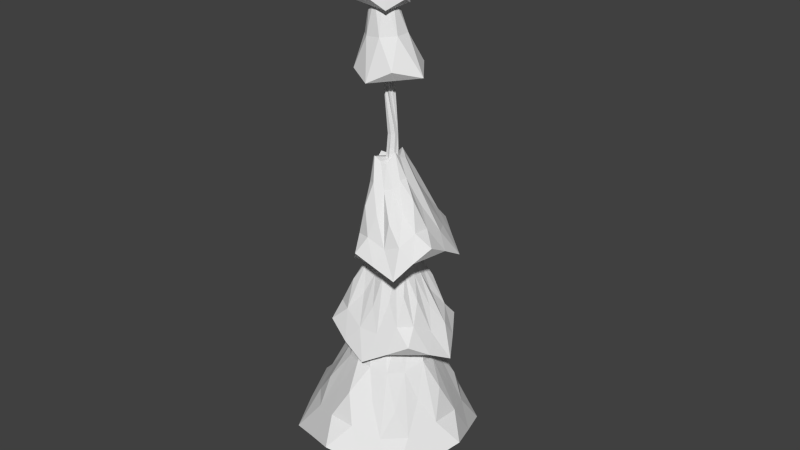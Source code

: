 # Source: needletree_B.blend  (saved by Blender 2.74.0; exported with 4.5.12 LTS)
import bpy
from mathutils import Matrix  # noqa: F401  (used for matrix-valued properties, if any)

bpy.ops.wm.read_factory_settings(use_empty=True)
scene = bpy.context.scene
scene.name = 'Scene'

# ---- collections
col_collection_1 = bpy.data.collections.new('Collection 1'); scene.collection.children.link(col_collection_1)

# ---- materials (node trees are filled in below, after node groups)
mat_needletreemat = bpy.data.materials.new('needletreemat')
mat_needletreemat.alpha_threshold = 0.0
mat_needletreemat.use_transparent_shadow = False
mat_needletreemat.roughness = 0.5
mat_neeldetrunk = bpy.data.materials.new('neeldetrunk')
mat_neeldetrunk.alpha_threshold = 0.0
mat_neeldetrunk.use_transparent_shadow = False
mat_neeldetrunk.roughness = 0.5

# ---- material node trees

# ---- world
world_world = bpy.data.worlds.new('World'); scene.world = world_world
world_world.color = (0.05088, 0.05088, 0.05088)
world_world.use_sun_shadow = False
world_world.sun_shadow_jitter_overblur = 0.0
world_world.cycles.sampling_method = 'MANUAL'
world_world.cycles.sample_map_resolution = 256

# ---- meshes
me_cylinder_001 = bpy.data.meshes.new('Cylinder.001')
me_cylinder_001.from_pydata([(-0.1005, 1.362, 0.00729), (-0.1684, 0.3659, 2.109), (1.139, 1.008, 0.5968), (0.1727, 0.2418, 2.344), (1.815, 0.1431, 0.1094), (0.3742, 0.03706, 2.164), (1.275, -0.8585, 0.574), (0.2898, -0.2735, 2.389), (0.1665, -1.306, 0.05491), (-0.0883, -0.3863, 2.166), (-1.175, -1.035, 0.4959), (-0.4734, -0.2927, 2.23), (-1.784, -0.1438, -0.06096), (-0.6145, -0.03525, 2.062), (-1.331, 0.8147, 0.4674), (-0.5447, 0.2472, 2.294), (0.5458, 1.153, 0.3394), (0.01255, 0.2977, 2.208), (-0.1278, 0.8162, 1.034), (0.6567, 0.6251, 1.454), (1.476, 0.5959, 0.3671), (0.2869, 0.1526, 2.27), (1.073, 0.09084, 1.093), (1.585, -0.388, 0.3344), (0.3198, -0.1109, 2.233), (0.7597, -0.5429, 1.422), (0.7483, -1.084, 0.3286), (0.09547, -0.3086, 2.235), (0.04077, -0.8518, 1.079), (-0.5212, -1.21, 0.2616), (-0.2929, -0.3382, 2.197), (-0.8279, -0.669, 1.367), (-1.508, -0.6148, 0.2094), (-0.5561, -0.1796, 2.156), (-1.215, -0.09293, 1.009), (-1.569, 0.3636, 0.2113), (-0.5834, 0.1127, 2.167), (-0.9208, 0.5151, 1.35), (-0.7436, 1.064, 0.2644), (-0.359, 0.2942, 2.174), (-1.054, 0.2349, 1.177), (-0.5505, 0.6796, 1.21), (-0.9804, -0.3857, 1.177), (-0.4042, -0.7151, 1.212), (0.4185, -0.6851, 1.257), (0.9514, -0.2472, 1.287), (0.8391, 0.3644, 1.269), (0.2796, 0.7421, 1.265), (-0.005689, 0.5269, 1.666), (0.151, 1.007, 0.6209), (0.6673, 0.8618, 0.8642), (0.4545, 0.3289, 1.838), (1.071, 0.6745, 0.9079), (1.422, 0.3179, 0.7141), (0.6393, -0.05358, 1.694), (1.322, -0.08818, 0.6557), (1.109, -0.5106, 0.8571), (0.3902, -0.4557, 1.84), (0.8208, -0.8043, 0.8658), (0.3456, -0.9904, 0.6378), (-0.1881, -0.5473, 1.673), (-0.1763, -1.054, 0.633), (-0.7475, -0.9339, 0.8265), (-0.6889, -0.3763, 1.752), (-1.159, -0.6954, 0.8042), (-1.343, -0.3067, 0.5506), (-0.6027, 0.4277, 1.782), (-0.908, 0.7761, 0.7912), (-0.3714, 0.9525, 0.5853), (-0.8264, 0.05382, 1.609), (-1.351, 0.08892, 0.537), (-1.205, 0.4904, 0.7651), (-0.7476, 0.2731, 1.758), (-0.2989, 0.5131, 1.646), (-0.8349, -0.1703, 1.615), (-0.5252, -0.5396, 1.794), (0.1202, -0.613, 1.728), (0.5235, -0.2771, 1.815), (0.6152, 0.1533, 1.701), (0.2857, 0.4996, 1.862), (-0.8076, 0.5634, 6.896), (-0.7217, 0.01979, 8.146), (-0.3374, 0.4006, 6.697), (-0.6797, 0.03364, 8.179), (-0.1313, -5.089e-05, 6.86), (-0.6705, 3.053e-06, 8.17), (-0.3378, -0.4009, 6.693), (-0.6996, -0.01221, 8.146), (-0.8077, -0.5634, 6.892), (-0.7217, -0.01976, 8.146), (-1.303, -0.4007, 6.727), (-0.7441, -0.0125, 8.147), (-1.496, 9.665e-05, 6.905), (-0.7513, 1.831e-05, 8.147), (-1.328, 0.4285, 6.714), (-0.7441, 0.01252, 8.147), (-1.063, 0.09729, 7.471), (-0.9039, 0.278, 7.488), (-1.115, -0.1238, 7.501), (-0.8936, -0.2496, 7.471), (-0.6235, -0.297, 7.484), (-0.4659, -0.1012, 7.454), (-0.4199, 0.1239, 7.477), (-0.6467, 0.2398, 7.461), (0.06378, 0.5179, 5.695), (-0.6152, 0.1795, 6.87), (0.5554, -0.03185, 5.594), (-0.518, -0.0116, 6.892), (0.07145, -0.561, 5.711), (-0.6107, -0.1951, 6.87), (-0.4979, -0.7926, 5.451), (-0.8237, -0.2656, 6.846), (-1.152, -0.5198, 5.551), (-1.038, -0.1785, 6.821), (-1.468, 0.03177, 5.338), (-1.127, 0.01168, 6.81), (-1.178, 0.5789, 5.554), (-1.043, 0.1942, 6.82), (-0.5168, 0.7742, 5.462), (-0.8312, 0.2657, 6.845), (-0.891, 0.4514, 6.167), (-0.476, 0.4242, 6.206), (-1.247, 0.2216, 6.142), (-1.183, -0.1589, 6.122), (-0.8743, -0.4235, 6.161), (-0.4657, -0.4387, 6.211), (-0.1328, -0.1956, 6.247), (-0.1358, 0.1587, 6.243), (1.483, 0.5991, 2.16), (-0.03422, 0.1714, 3.884), (1.495, -0.485, 2.659), (-0.09683, -0.1465, 4.073), (1.044, -1.257, 2.107), (-0.1653, -0.3513, 3.866), (-0.2064, -1.268, 2.329), (-0.5161, -0.3956, 3.974), (-0.8901, -0.5863, 1.748), (-0.7275, -0.1743, 3.794), (-1.247, 0.4852, 2.161), (-0.8029, 0.1373, 3.855), (-0.4884, 1.258, 1.826), (-0.5816, 0.3584, 3.757), (0.4033, 1.288, 2.439), (-0.3451, 0.3731, 3.975), (1.48, 0.03836, 2.426), (-0.06806, -0.0006744, 3.947), (0.6996, 0.368, 2.984), (0.7016, -0.3153, 3.361), (1.267, -0.8604, 2.4), (-0.1202, -0.2529, 3.97), (0.4704, -0.8725, 3.005), (0.3965, -1.271, 2.227), (-0.3407, -0.3687, 3.893), (-0.3535, -0.825, 3.131), (-0.5334, -0.9431, 2.063), (-0.6362, -0.3009, 3.904), (-0.803, -0.3785, 2.747), (-1.067, -0.02683, 1.979), (-0.751, -0.003297, 3.809), (-1.016, 0.3081, 3.003), (-0.9006, 0.8858, 1.981), (-0.7026, 0.2404, 3.798), (-0.5137, 0.7902, 2.751), (-0.0285, 1.299, 2.14), (-0.4526, 0.3714, 3.863), (0.02884, 0.8203, 3.189), (0.9034, 0.9539, 2.319), (-0.1927, 0.2855, 3.932), (-0.2343, 0.8229, 2.985), (0.3385, 0.6009, 3.082), (-0.767, 0.5241, 2.875), (-0.8793, -0.005102, 2.876), (-0.5857, -0.6268, 2.952), (0.03623, -0.8365, 3.055), (0.565, -0.5288, 3.143), (0.6785, 0.006354, 3.159), (0.3379, 0.1529, 3.54), (1.103, 0.259, 2.661), (1.078, -0.1993, 2.854), (0.2304, -0.2893, 3.634), (1.028, -0.5606, 2.862), (0.8948, -0.9486, 2.655), (-0.01697, -0.5596, 3.449), (0.4963, -1.021, 2.532), (-0.03171, -1.041, 2.64), (-0.5081, -0.5194, 3.499), (-0.4082, -0.9299, 2.585), (-0.6637, -0.6154, 2.329), (-0.7638, -0.1256, 3.323), (-0.8806, -0.243, 2.292), (-1.056, 0.2007, 2.473), (-0.8087, 0.2792, 3.401), (-1.028, 0.577, 2.491), (-0.6702, 0.8787, 2.326), (-0.04709, 0.5377, 3.578), (0.4301, 0.9377, 2.726), (0.8671, 0.6319, 2.604), (-0.4388, 0.5604, 3.349), (-0.3001, 1.027, 2.378), (0.04751, 1.143, 2.701), (-0.2504, 0.5953, 3.532), (0.1774, 0.342, 3.469), (-0.6445, 0.4762, 3.313), (-0.9256, 0.1124, 3.424), (-0.6752, -0.357, 3.358), (-0.3049, -0.6221, 3.548), (0.1649, -0.4653, 3.489), (0.2718, -0.1162, 3.638), (0.004383, 2.312, -1.555), (0.02344, 0.8274, 0.6852), (1.723, 1.642, -2.064), (0.6488, 0.5777, 0.4384), (2.443, -0.0003072, -1.62), (0.9052, 5.287e-05, 0.7613), (1.723, -1.642, -2.055), (0.633, -0.5699, 0.5383), (0.005085, -2.333, -1.567), (0.03097, -0.8082, 0.5649), (-1.737, -1.659, -2.072), (-0.5657, -0.5723, 0.4866), (-2.421, -5.339e-05, -1.613), (-0.8316, -8.238e-05, 0.7337), (-1.717, 1.638, -2.058), (-0.563, 0.572, 0.4667), (0.8555, 1.977, -1.811), (0.329, 0.6914, 0.5365), (0.02109, 1.576, -0.5442), (1.207, 1.127, -0.878), (2.088, 0.8183, -1.85), (0.757, 0.2809, 0.5606), (1.653, -0.001022, -0.5623), (2.101, -0.8269, -1.844), (0.7516, -0.2826, 0.6183), (1.176, -1.1, -0.8281), (0.855, -1.977, -1.798), (0.3312, -0.69, 0.5476), (0.0251, -1.57, -0.5949), (-0.859, -1.994, -1.814), (-0.2694, -0.701, 0.5375), (-1.136, -1.104, -0.8631), (-2.12, -0.8422, -1.869), (-0.699, -0.2803, 0.6035), (-1.617, -0.0002197, -0.546), (-2.071, 0.8113, -1.839), (-0.6984, 0.2799, 0.5931), (-1.137, 1.107, -0.8742), (-0.8537, 1.986, -1.812), (-0.283, 0.7216, 0.6114), (-1.387, 0.5521, -0.7251), (-0.546, 1.328, -0.7337), (-1.372, -0.5419, -0.7278), (-0.5511, -1.336, -0.7361), (0.5952, -1.327, -0.7188), (1.414, -0.543, -0.7051), (1.442, 0.5574, -0.7398), (0.6087, 1.349, -0.734), (0.2424, 1.088, -0.09418), (0.368, 1.807, -1.165), (1.087, 1.51, -1.376), (1.014, 0.6305, -0.2363), (1.603, 1.03, -1.38), (1.929, 0.3481, -1.177), (1.25, -0.2288, -0.001439), (1.892, -0.335, -1.167), (1.592, -1.024, -1.34), (0.7341, -0.9866, -0.1442), (1.084, -1.509, -1.335), (0.3639, -1.796, -1.167), (-0.1778, -1.088, -0.1334), (-0.3414, -1.802, -1.172), (-1.065, -1.51, -1.359), (-0.9273, -0.6178, -0.2075), (-1.575, -1.024, -1.364), (-1.874, -0.3344, -1.183), (-0.6258, 0.9305, -0.2171), (-1.065, 1.51, -1.363), (-0.3468, 1.813, -1.15), (-1.115, 0.1991, -0.05586), (-1.899, 0.3446, -1.17), (-1.604, 1.047, -1.348), (-0.9263, 0.6179, -0.2204), (-0.1888, 1.112, -0.07068), (-1.15, -0.2135, -0.02839), (-0.6158, -0.914, -0.2304), (0.2472, -1.087, -0.1205), (1.016, -0.6368, -0.1588), (1.172, 0.1993, -0.0792), (0.6893, 0.9148, -0.2507)], [], [(53, 20, 52, 46), (56, 23, 55, 45), (59, 26, 58, 44), (62, 29, 61, 43), (65, 32, 64, 42), (71, 35, 70, 40), (79, 47, 48, 17), (38, 0, 16, 2, 20, 4, 23, 6, 26, 8, 29, 10, 32, 12, 35, 14), (50, 16, 49, 47), (70, 12, 65, 34), (64, 10, 62, 31), (61, 8, 59, 28), (58, 6, 56, 25), (55, 4, 53, 22), (52, 2, 50, 19), (68, 38, 67, 41), (48, 47, 49, 18), (73, 1, 48, 18), (78, 22, 53, 46), (51, 46, 52, 19), (51, 19, 79, 3), (77, 45, 54, 24), (23, 56, 6), (5, 78, 21), (77, 25, 56, 45), (54, 45, 55, 22), (54, 22, 78, 5), (76, 44, 57, 27), (26, 59, 8), (7, 77, 24), (76, 28, 59, 44), (57, 44, 58, 25), (57, 25, 77, 7), (75, 43, 60, 30), (29, 62, 10), (9, 76, 27), (75, 31, 62, 43), (60, 43, 61, 28), (60, 28, 76, 9), (74, 42, 63, 33), (32, 65, 12), (11, 75, 30), (74, 34, 65, 42), (63, 42, 64, 31), (63, 31, 75, 11), (72, 40, 69, 36), (35, 71, 14), (13, 74, 33), (21, 3, 17, 1, 39, 15, 36, 13, 33, 11, 30, 9, 27, 7, 24, 5), (66, 41, 67, 37), (66, 37, 72, 15), (1, 73, 39), (67, 14, 71, 37), (38, 68, 0), (73, 18, 68, 41), (69, 40, 70, 34), (69, 34, 74, 13), (72, 37, 71, 40), (73, 41, 66, 39), (15, 72, 36), (68, 18, 49, 0), (14, 67, 38), (12, 70, 35), (10, 64, 32), (8, 61, 29), (6, 58, 26), (4, 55, 23), (2, 52, 20), (78, 46, 51, 21), (20, 53, 4), (16, 50, 2), (17, 48, 1), (79, 19, 50, 47), (21, 51, 3), (24, 54, 5), (27, 57, 7), (30, 60, 9), (33, 63, 11), (36, 69, 13), (39, 66, 15), (0, 49, 16), (3, 79, 17), (88, 99, 90), (90, 98, 92), (92, 96, 94), (94, 97, 80), (97, 81, 103, 80), (97, 94, 96, 95), (95, 96, 93), (96, 92, 98, 93), (80, 82, 84, 86, 88, 90, 92, 94), (93, 98, 91), (98, 90, 99, 91), (91, 99, 89), (99, 88, 100, 89), (89, 100, 87), (100, 86, 101, 87), (87, 101, 85), (101, 84, 102, 85), (85, 102, 83), (102, 82, 103, 83), (84, 101, 86), (83, 81, 95, 93, 91, 89, 87, 85), (81, 97, 95), (86, 100, 88), (82, 102, 84), (80, 103, 82), (83, 103, 81), (112, 123, 114), (114, 122, 116), (116, 120, 118), (118, 121, 104), (121, 105, 127, 104), (121, 118, 120, 119), (119, 120, 117), (120, 116, 122, 117), (104, 106, 108, 110, 112, 114, 116, 118), (117, 122, 115), (122, 114, 123, 115), (115, 123, 113), (123, 112, 124, 113), (113, 124, 111), (124, 110, 125, 111), (111, 125, 109), (125, 108, 126, 109), (109, 126, 107), (126, 106, 127, 107), (108, 125, 110), (107, 105, 119, 117, 115, 113, 111, 109), (105, 121, 119), (110, 124, 112), (106, 126, 108), (104, 127, 106), (107, 127, 105), (181, 148, 180, 174), (184, 151, 183, 173), (187, 154, 186, 172), (190, 157, 189, 171), (193, 160, 192, 170), (199, 163, 198, 168), (207, 175, 176, 145), (166, 128, 144, 130, 148, 132, 151, 134, 154, 136, 157, 138, 160, 140, 163, 142), (178, 144, 177, 175), (198, 140, 193, 162), (192, 138, 190, 159), (189, 136, 187, 156), (186, 134, 184, 153), (183, 132, 181, 150), (180, 130, 178, 147), (196, 166, 195, 169), (176, 175, 177, 146), (201, 129, 176, 146), (206, 150, 181, 174), (179, 174, 180, 147), (179, 147, 207, 131), (205, 173, 182, 152), (151, 184, 134), (133, 206, 149), (205, 153, 184, 173), (182, 173, 183, 150), (182, 150, 206, 133), (204, 172, 185, 155), (154, 187, 136), (135, 205, 152), (204, 156, 187, 172), (185, 172, 186, 153), (185, 153, 205, 135), (203, 171, 188, 158), (157, 190, 138), (137, 204, 155), (203, 159, 190, 171), (188, 171, 189, 156), (188, 156, 204, 137), (202, 170, 191, 161), (160, 193, 140), (139, 203, 158), (202, 162, 193, 170), (191, 170, 192, 159), (191, 159, 203, 139), (200, 168, 197, 164), (163, 199, 142), (141, 202, 161), (149, 131, 145, 129, 167, 143, 164, 141, 161, 139, 158, 137, 155, 135, 152, 133), (194, 169, 195, 165), (194, 165, 200, 143), (129, 201, 167), (195, 142, 199, 165), (166, 196, 128), (201, 146, 196, 169), (197, 168, 198, 162), (197, 162, 202, 141), (200, 165, 199, 168), (201, 169, 194, 167), (143, 200, 164), (196, 146, 177, 128), (142, 195, 166), (140, 198, 163), (138, 192, 160), (136, 189, 157), (134, 186, 154), (132, 183, 151), (130, 180, 148), (206, 174, 179, 149), (148, 181, 132), (144, 178, 130), (145, 176, 129), (207, 147, 178, 175), (149, 179, 131), (152, 182, 133), (155, 185, 135), (158, 188, 137), (161, 191, 139), (164, 197, 141), (167, 194, 143), (128, 177, 144), (131, 207, 145), (261, 228, 260, 254), (264, 231, 263, 253), (267, 234, 266, 252), (270, 237, 269, 251), (273, 240, 272, 250), (279, 243, 278, 248), (287, 255, 256, 225), (246, 208, 224, 210, 228, 212, 231, 214, 234, 216, 237, 218, 240, 220, 243, 222), (258, 224, 257, 255), (278, 220, 273, 242), (272, 218, 270, 239), (269, 216, 267, 236), (266, 214, 264, 233), (263, 212, 261, 230), (260, 210, 258, 227), (276, 246, 275, 249), (256, 255, 257, 226), (281, 209, 256, 226), (286, 230, 261, 254), (259, 254, 260, 227), (259, 227, 287, 211), (285, 253, 262, 232), (231, 264, 214), (213, 286, 229), (285, 233, 264, 253), (262, 253, 263, 230), (262, 230, 286, 213), (284, 252, 265, 235), (234, 267, 216), (215, 285, 232), (284, 236, 267, 252), (265, 252, 266, 233), (265, 233, 285, 215), (283, 251, 268, 238), (237, 270, 218), (217, 284, 235), (283, 239, 270, 251), (268, 251, 269, 236), (268, 236, 284, 217), (282, 250, 271, 241), (240, 273, 220), (219, 283, 238), (282, 242, 273, 250), (271, 250, 272, 239), (271, 239, 283, 219), (280, 248, 277, 244), (243, 279, 222), (221, 282, 241), (229, 211, 225, 209, 247, 223, 244, 221, 241, 219, 238, 217, 235, 215, 232, 213), (274, 249, 275, 245), (274, 245, 280, 223), (209, 281, 247), (275, 222, 279, 245), (246, 276, 208), (281, 226, 276, 249), (277, 248, 278, 242), (277, 242, 282, 221), (280, 245, 279, 248), (281, 249, 274, 247), (223, 280, 244), (276, 226, 257, 208), (222, 275, 246), (220, 278, 243), (218, 272, 240), (216, 269, 237), (214, 266, 234), (212, 263, 231), (210, 260, 228), (286, 254, 259, 229), (228, 261, 212), (224, 258, 210), (225, 256, 209), (287, 227, 258, 255), (229, 259, 211), (232, 262, 213), (235, 265, 215), (238, 268, 217), (241, 271, 219), (244, 277, 221), (247, 274, 223), (208, 257, 224), (211, 287, 225)])
me_cylinder_001.materials.append(mat_needletreemat)
me_cylinder_001.use_remesh_preserve_volume = False
me_cylinder_001.use_remesh_preserve_attributes = False
me_cylinder_001.use_mirror_vertex_groups = False
me_cylinder_001.update()
me_cylinder = bpy.data.meshes.new('Cylinder')
me_cylinder.from_pydata([(0.156, 0.2454, 6.184), (-0.2931, 0.2454, 9.114), (0.4924, 0.1059, 6.19), (0.04336, 0.1059, 9.119), (0.6317, -0.2309, 6.192), (0.1827, -0.2309, 9.121), (0.4924, -0.5677, 6.19), (0.04336, -0.5677, 9.119), (0.156, -0.7073, 6.184), (-0.2931, -0.7073, 9.114), (-0.1805, -0.5677, 6.179), (-0.6295, -0.5677, 9.108), (-0.3198, -0.2309, 6.176), (-0.7688, -0.2309, 9.106), (-0.1805, 0.1059, 6.179), (-0.6295, 0.1059, 9.108), (-0.2812, 0.1745, 7.109), (-0.08779, 0.3386, 7.113), (0.1649, 0.3178, 7.117), (0.3289, 0.1241, 7.119), (0.3081, -0.1289, 7.119), (0.1146, -0.2931, 7.116), (-0.1381, -0.2722, 7.112), (-0.3021, -0.07857, 7.109), (0.0, 1.0, -1.0), (-2.99e-09, 0.5986, 5.092), (0.7071, 0.7071, -1.0), (0.4233, 0.4233, 5.092), (1.0, -4.371e-08, -1.0), (0.5986, -2.318e-08, 5.092), (0.7071, -0.7071, -1.0), (0.4233, -0.4233, 5.092), (-8.742e-08, -1.0, -1.0), (-5.532e-08, -0.5986, 5.092), (-0.7071, -0.7071, -1.0), (-0.4233, -0.4233, 5.092), (-1.0, 1.192e-08, -1.0), (-0.5986, 1.013e-08, 5.092), (-0.7071, 0.7071, -1.0), (-0.4233, 0.4233, 5.092), (-0.6193, 0.851, 0.2767), (-0.2127, 1.196, 0.2767), (0.3185, 1.152, 0.2767), (0.6631, 0.7452, 0.2767), (0.6193, 0.214, 0.2767), (0.2127, -0.1306, 0.2767), (-0.3185, -0.08678, 0.2767), (-0.6631, 0.3198, 0.2767), (-0.6752, 0.6992, 3.172), (-0.2585, 0.7312, 3.172), (0.05866, 0.4591, 3.172), (0.0906, 0.04251, 3.172), (-0.1814, -0.2747, 3.172), (-0.5981, -0.3066, 3.172), (-0.9152, -0.03459, 3.172), (-0.9472, 0.382, 3.172)], [], [(16, 1, 3, 17), (17, 3, 5, 18), (18, 5, 7, 19), (19, 7, 9, 20), (20, 9, 11, 21), (21, 11, 13, 22), (3, 1, 15, 13, 11, 9, 7, 5), (23, 15, 1, 16), (22, 13, 15, 23), (0, 2, 4, 6, 8, 10, 12, 14), (12, 22, 23, 14), (14, 23, 16, 0), (10, 21, 22, 12), (8, 20, 21, 10), (6, 19, 20, 8), (4, 18, 19, 6), (2, 17, 18, 4), (0, 16, 17, 2), (48, 25, 27, 49), (49, 27, 29, 50), (50, 29, 31, 51), (51, 31, 33, 52), (52, 33, 35, 53), (53, 35, 37, 54), (27, 25, 39, 37, 35, 33, 31, 29), (55, 39, 25, 48), (54, 37, 39, 55), (24, 26, 28, 30, 32, 34, 36, 38), (36, 46, 47, 38), (38, 47, 40, 24), (34, 45, 46, 36), (32, 44, 45, 34), (30, 43, 44, 32), (28, 42, 43, 30), (26, 41, 42, 28), (24, 40, 41, 26), (46, 54, 55, 47), (47, 55, 48, 40), (45, 53, 54, 46), (44, 52, 53, 45), (43, 51, 52, 44), (42, 50, 51, 43), (41, 49, 50, 42), (40, 48, 49, 41)])
me_cylinder.materials.append(mat_neeldetrunk)
me_cylinder.use_remesh_preserve_volume = False
me_cylinder.use_remesh_preserve_attributes = False
me_cylinder.use_mirror_vertex_groups = False
me_cylinder.update()
arm_armature = bpy.data.armatures.new('Armature')  # bones are not reproduced

# ---- objects
ob_needlebones = bpy.data.objects.new('needlebones', arm_armature)
ob_needles = bpy.data.objects.new('Needles', me_cylinder_001)
ob_trunk = bpy.data.objects.new('Trunk', me_cylinder)

# ---- transforms, parenting, visibility, modifiers, constraints
ob_needlebones.location = (0.0, 0.0, 0.0)
ob_needlebones.scale = (3.202, 3.202, 3.202)
ob_needlebones.show_in_front = True
ob_needlebones.lineart.crease_threshold = 0.0
ob_needles.parent = ob_needlebones
ob_needles.matrix_parent_inverse = Matrix(((0.3123, 0.0, 0.0, 0.0), (0.0, 0.3123, 0.0, 0.0), (0.0, 0.0, 0.3123, 0.0), (0.0, 0.0, 0.0, 1.0)))
ob_needles.location = (0.0, 0.0, 3.132)
ob_needles.rotation_euler = (2.155e-10, 0.05659, 7.612e-09)
ob_needles.scale = (0.7284, 0.8221, 1.0)
ob_needles.lineart.crease_threshold = 0.0
_vg = ob_needles.vertex_groups.new(name='Bone')
for _i, _w in zip([208, 209, 210, 211, 212, 213, 214, 215, 216, 217, 218, 219, 220, 221, 222, 223, 224, 225, 226, 227, 228, 229, 230, 231, 232, 233, 234, 235, 236, 237, 238, 239, 240, 241, 242, 243, 244, 245, 246, 247, 248, 249, 250, 251, 252, 253, 254, 255, 256, 257, 258, 259, 260, 261, 262, 263, 264, 265, 266, 267, 268, 269, 270, 271, 272, 273, 274, 275, 276, 277, 278, 279, 280, 281, 282, 283, 284, 285, 286, 287], [0.9849, 0.2187, 0.9898, 0.3448, 0.9891, 0.3175, 0.991, 0.4423, 0.9873, 0.4953, 0.989, 0.3069, 0.9849, 0.1765, 0.9866, 0.259, 0.9883, 0.2684, 0.9069, 0.9477, 0.9915, 0.3544, 0.9266, 0.9907, 0.3719, 0.9545, 0.9909, 0.5711, 0.9361, 0.9888, 0.3631, 0.9465, 0.9893, 0.2176, 0.9086, 0.985, 0.2077, 0.94, 0.9879, 0.2108, 0.9268, 0.9244, 0.9304, 0.9394, 0.9462, 0.943, 0.9389, 0.93, 0.8309, 0.9756, 0.9816, 0.8868, 0.9839, 0.9813, 0.8622, 0.9813, 0.9851, 0.9059, 0.9845, 0.9792, 0.8766, 0.9788, 0.9821, 0.8813, 0.9815, 0.9764, 0.8721, 0.9788, 0.9746, 0.828, 0.9754, 0.9788, 0.8726, 0.825, 0.831, 0.8907, 0.8883, 0.9005, 0.857, 0.8834]): _vg.add([_i], _w, 'REPLACE')
_vg = ob_needles.vertex_groups.new(name='Bone.001')
for _i, _w in zip([0, 1, 2, 3, 4, 5, 6, 7, 8, 9, 10, 11, 12, 13, 14, 15, 16, 17, 18, 19, 20, 21, 22, 23, 24, 25, 26, 27, 28, 29, 30, 31, 32, 33, 34, 35, 36, 37, 38, 39, 40, 41, 42, 43, 44, 45, 46, 47, 48, 49, 50, 51, 52, 53, 54, 55, 56, 57, 58, 59, 60, 61, 62, 63, 64, 65, 66, 67, 68, 69, 70, 71, 72, 73, 74, 75, 76, 77, 78, 79, 209, 211, 213, 215, 217, 219, 221, 223, 225, 226, 227, 229, 230, 232, 233, 235, 236, 238, 239, 241, 242, 244, 245, 247, 248, 249, 250, 251, 252, 253, 254, 255, 256, 259, 262, 265, 268, 271, 274, 276, 277, 280, 281, 282, 283, 284, 285, 286, 287], [0.9995, 0.9576, 0.9997, 0.6438, 0.9996, 0.8614, 0.9998, 0.6747, 0.9996, 0.957, 0.9995, 0.9785, 0.9995, 0.9885, 0.9996, 0.9753, 0.9995, 0.8942, 0.9986, 0.9932, 0.9996, 0.8524, 0.9964, 0.9997, 0.8163, 0.9903, 0.9996, 0.9023, 0.9977, 0.9996, 0.9693, 0.9971, 0.9995, 0.9868, 0.9988, 0.9995, 0.9816, 0.9973, 0.9995, 0.9696, 0.9984, 0.9979, 0.9983, 0.9976, 0.9953, 0.994, 0.995, 0.9974, 0.9975, 0.9992, 0.9998, 0.9855, 0.9998, 0.9997, 0.9909, 0.9995, 1.0, 0.9825, 0.9998, 0.9995, 0.9952, 0.9996, 0.9995, 0.9952, 0.9995, 0.9995, 0.9944, 0.9996, 0.9996, 0.9977, 0.9995, 0.9996, 0.9956, 0.9963, 0.9974, 0.9941, 0.9937, 0.9788, 0.9912, 0.9882, 0.7813, 0.6552, 0.6825, 0.5577, 0.5047, 0.6931, 0.8235, 0.741, 0.7316, 0.09309, 0.05227, 0.6456, 0.07344, 0.6281, 0.04105, 0.4289, 0.06386, 0.6369, 0.05354, 0.7824, 0.09136, 0.7923, 0.06, 0.7892, 0.07321, 0.07564, 0.06963, 0.06059, 0.05376, 0.05696, 0.06114, 0.07, 0.1691, 0.1132, 0.1378, 0.09412, 0.1234, 0.1187, 0.1279, 0.000892, 0.172, 0.1274, 0.175, 0.169, 0.1093, 0.1117, 0.09953, 0.143, 0.1166]): _vg.add([_i], _w, 'REPLACE')
_vg = ob_needles.vertex_groups.new(name='Bone.002')
for _i, _w in zip([1, 3, 5, 7, 9, 17, 21, 24, 27, 30, 39, 128, 129, 130, 131, 132, 133, 134, 135, 136, 137, 138, 139, 140, 141, 142, 143, 144, 145, 146, 147, 148, 149, 150, 151, 152, 153, 154, 155, 156, 157, 158, 159, 160, 161, 162, 163, 164, 165, 166, 167, 168, 169, 170, 171, 172, 173, 174, 175, 176, 177, 178, 179, 180, 181, 182, 183, 184, 185, 186, 187, 188, 189, 190, 191, 192, 193, 194, 195, 196, 197, 198, 199, 200, 201, 202, 203, 204, 205, 206, 207], [0.03474, 0.3562, 0.1386, 0.3253, 0.03608, 0.1058, 0.1476, 0.1837, 0.09772, 0.01143, 0.01073, 0.9998, 0.9678, 0.9999, 0.6137, 0.9998, 0.909, 0.9999, 0.9301, 0.9999, 0.9643, 0.9998, 0.9811, 0.9998, 0.9909, 0.9998, 0.9815, 0.9998, 0.906, 0.9992, 0.9957, 0.9998, 0.868, 0.9978, 0.9999, 0.9188, 0.9939, 0.9999, 0.947, 0.9985, 0.9999, 0.9731, 0.9982, 0.9998, 0.9883, 0.9994, 0.9998, 0.9859, 0.9982, 0.9998, 0.9776, 0.999, 0.9987, 0.9991, 0.9984, 0.9969, 0.9959, 0.9975, 0.9985, 0.9991, 0.9996, 1.0, 0.9911, 1.0, 0.9995, 0.9931, 0.9999, 1.0, 0.9893, 0.9998, 0.9998, 0.9965, 0.9999, 0.9998, 0.9972, 0.9998, 0.9998, 0.9961, 0.9999, 0.9999, 0.9986, 0.9998, 0.9999, 0.997, 0.9976, 0.9986, 0.9957, 0.9953, 0.9868, 0.9964, 0.9921]): _vg.add([_i], _w, 'REPLACE')
_vg = ob_needles.vertex_groups.new(name='Bone.003')
for _i, _w in zip([104, 106, 108, 110, 112, 114, 116, 118, 121, 126, 127, 129, 131, 133, 135, 137, 145, 149, 152, 155, 158], [0.2877, 0.3606, 0.1648, 0.09791, 0.03906, 0.07538, 0.1175, 0.4727, 0.01025, 0.002843, 0.01726, 0.01449, 0.3863, 0.09101, 0.06988, 0.0213, 0.09399, 0.132, 0.08119, 0.05302, 0.003782]): _vg.add([_i], _w, 'REPLACE')
_vg = ob_needles.vertex_groups.new(name='Bone.004')
for _i, _w in zip([104, 105, 106, 107, 108, 109, 110, 111, 112, 113, 114, 115, 116, 117, 118, 119, 120, 121, 122, 123, 124, 125, 126, 127], [0.6942, 0.3037, 0.629, 0.3446, 0.8142, 0.3153, 0.8849, 0.6574, 0.945, 0.3725, 0.9136, 0.7057, 0.8739, 0.391, 0.5176, 0.6632, 0.9487, 0.9354, 0.9592, 0.9653, 0.9616, 0.9472, 0.9291, 0.923]): _vg.add([_i], _w, 'REPLACE')
_vg = ob_needles.vertex_groups.new(name='Bone.005')
for _i, _w in zip([80, 81, 82, 83, 84, 85, 86, 87, 88, 89, 90, 91, 92, 93, 94, 95, 96, 97, 98, 99, 100, 101, 102, 103, 105, 107, 109, 111, 113, 115, 117, 119, 120, 121, 122, 123, 124, 125, 126, 127], [1.0, 1.0, 1.0, 1.0, 1.0, 1.0, 1.0, 1.0, 1.0, 1.0, 1.0, 1.0, 1.0, 1.0, 1.0, 1.0, 1.0, 1.0, 1.0, 1.0, 1.0, 1.0, 1.0, 1.0, 0.6938, 0.6515, 0.6826, 0.3415, 0.6268, 0.2936, 0.6078, 0.3351, 0.01158, 0.01904, 0.006242, 0.004802, 0.01075, 0.02303, 0.03906, 0.0368]): _vg.add([_i], _w, 'REPLACE')
_m = ob_needles.modifiers.new('Armature', 'ARMATURE')
_m.object = ob_needlebones
ob_trunk.parent = ob_needlebones
ob_trunk.matrix_parent_inverse = Matrix(((0.3123, 0.0, 0.0, 0.0), (0.0, 0.3123, 0.0, 0.0), (0.0, 0.0, 0.3123, 0.0), (0.0, 0.0, 0.0, 1.0)))
ob_trunk.location = (0.0, 0.0, 0.9299)
ob_trunk.scale = (0.3021, 0.3021, 0.9236)
ob_trunk.lineart.crease_threshold = 0.0
_vg = ob_trunk.vertex_groups.new(name='Bone')
for _i, _w in zip([24, 26, 28, 30, 32, 34, 36, 38, 40, 41, 42, 43, 44, 45, 46, 47], [0.9998, 0.9999, 0.9999, 1.0, 1.0, 1.0, 0.9999, 0.9998, 0.996, 0.9958, 0.9963, 0.997, 0.9979, 0.9994, 0.9991, 0.9972]): _vg.add([_i], _w, 'REPLACE')
_vg = ob_trunk.vertex_groups.new(name='Bone.001')
for _i, _w in zip([25, 27, 29, 31, 33, 35, 37, 39, 48, 49, 50, 51, 52, 53, 54, 55], [0.1534, 0.1531, 0.1457, 0.1332, 0.1154, 0.09047, 0.1232, 0.1441, 0.9929, 0.9935, 0.9959, 0.9997, 0.9968, 0.9947, 0.9936, 0.993]): _vg.add([_i], _w, 'REPLACE')
_vg = ob_trunk.vertex_groups.new(name='Bone.002')
for _i, _w in zip([0, 2, 4, 6, 8, 10, 12, 14, 25, 27, 29, 31, 33, 35, 37, 39], [0.9915, 0.9838, 0.9792, 0.979, 0.98, 0.9834, 0.9881, 0.994, 0.8462, 0.8466, 0.854, 0.8666, 0.8844, 0.9093, 0.8765, 0.8555]): _vg.add([_i], _w, 'REPLACE')
_vg = ob_trunk.vertex_groups.new(name='Bone.003')
for _i, _w in zip([3, 5, 7, 16, 17, 18, 19, 20, 21, 22, 23], [0.002226, 0.007247, 0.002229, 0.9977, 0.9973, 0.9964, 0.9954, 0.9946, 0.995, 0.9963, 0.9975]): _vg.add([_i], _w, 'REPLACE')
_vg = ob_trunk.vertex_groups.new(name='Bone.004')
for _i, _w in zip([1, 3, 5, 7, 9, 11, 13, 15], [0.9826, 0.9738, 0.9713, 0.9738, 0.9802, 0.9902, 0.9968, 0.9981]): _vg.add([_i], _w, 'REPLACE')
_vg = ob_trunk.vertex_groups.new(name='Bone.005')
_m = ob_trunk.modifiers.new('Armature', 'ARMATURE')
_m.object = ob_needlebones

# ---- collection membership
col_collection_1.objects.link(ob_needlebones)
col_collection_1.objects.link(ob_needles)
col_collection_1.objects.link(ob_trunk)

# ---- scene / render settings (as saved in the file)
scene.frame_start = 1; scene.frame_end = 80; scene.frame_set(0)
scene.render.engine = 'BLENDER_EEVEE_NEXT'
scene.render.resolution_percentage = 50
scene.render.dither_intensity = 0.0
scene.cycles.use_denoising = False
scene.cycles.samples = 10
scene.cycles.sampling_pattern = 'TABULATED_SOBOL'
scene.cycles.light_sampling_threshold = 0.0
scene.cycles.use_adaptive_sampling = False
scene.cycles.use_light_tree = False
scene.cycles.blur_glossy = 0.0
scene.cycles.pixel_filter_type = 'GAUSSIAN'
scene.cycles.sample_clamp_indirect = 0.0
scene.view_settings.view_transform = 'Standard'
bpy.context.view_layer.update()

# ---- added for rendering (the .blend has no active camera and no usable light): camera, sun
cam_auto = bpy.data.cameras.new('AutoCamera')
cam_auto.lens = 50.0
cam_auto.sensor_width = 36.0
cam_auto.clip_end = 1000.0
ob_auto_camera = bpy.data.objects.new('AutoCamera', cam_auto)
scene.collection.objects.link(ob_auto_camera)
ob_auto_camera.location = (11.9313, -14.1094, 15.1023)
ob_auto_camera.rotation_euler = (1.09748, -7.21219e-08, 0.694738)
scene.camera = ob_auto_camera
light_auto_sun = bpy.data.lights.new('AutoSun', 'SUN')
light_auto_sun.energy = 3.0
light_auto_sun.angle = 0.0523599
ob_auto_sun = bpy.data.objects.new('AutoSun', light_auto_sun)
scene.collection.objects.link(ob_auto_sun)
ob_auto_sun.rotation_euler = (0.872665, 0.174533, 0.523599)
bpy.context.view_layer.update()
